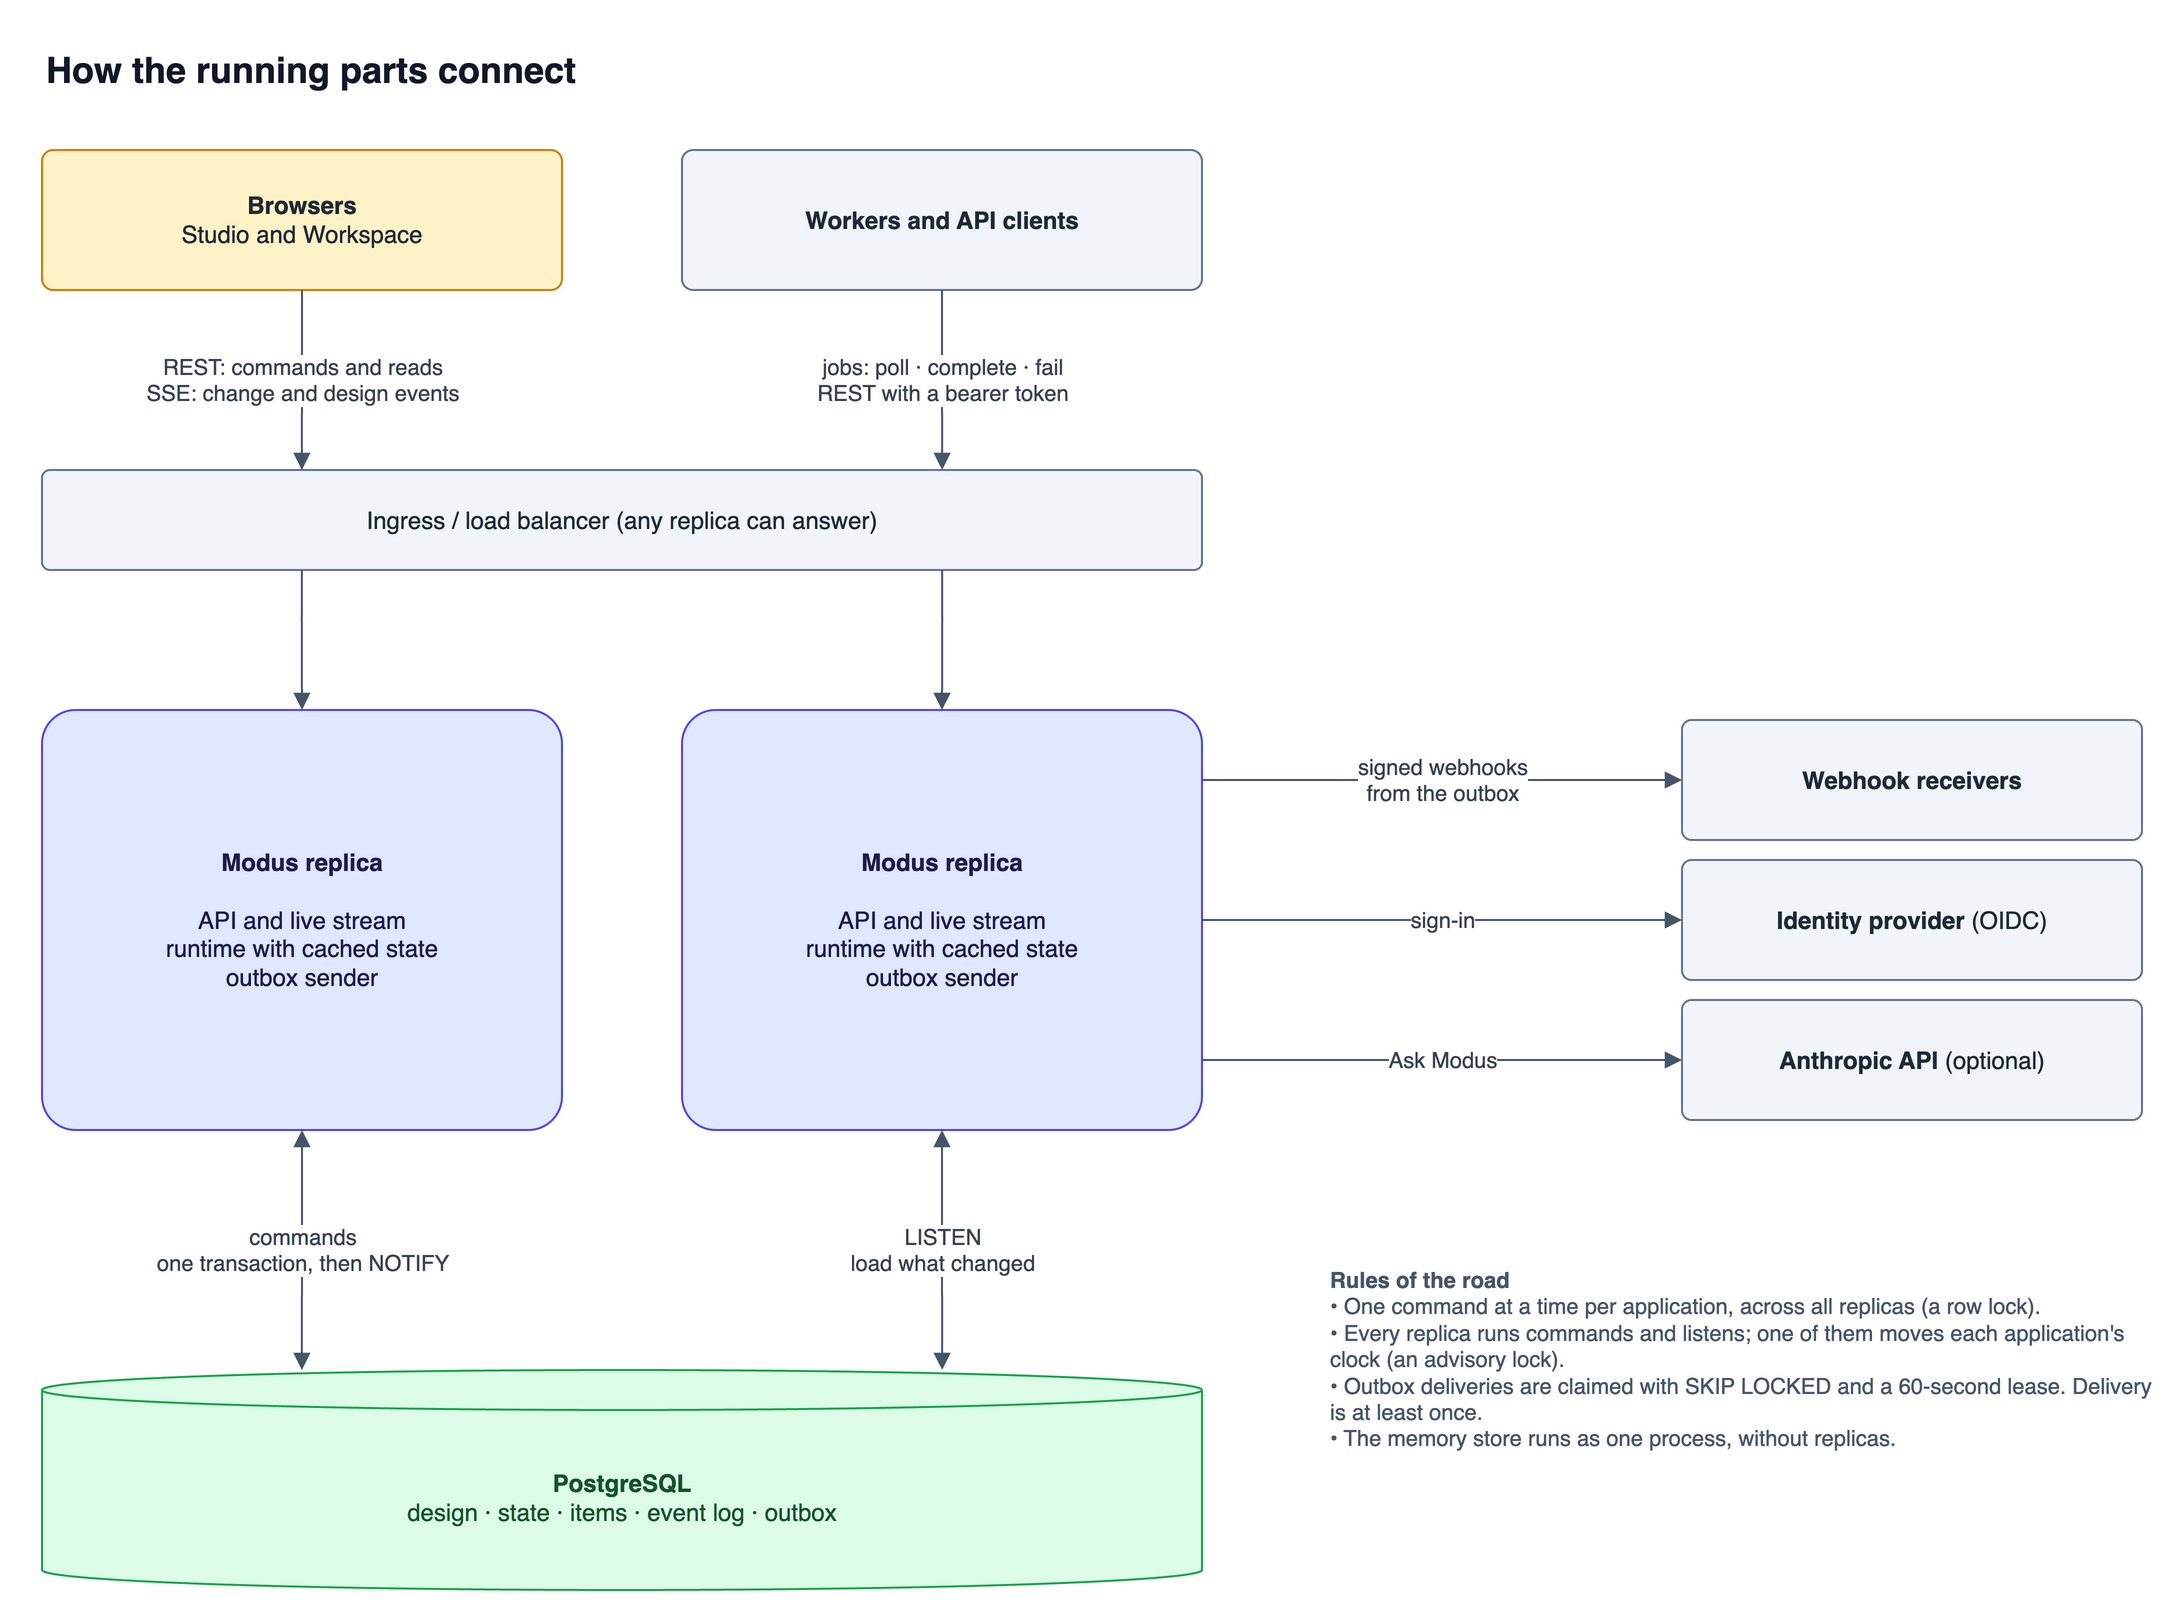

The diagram above was exported from draw.io. Its source (the exported page's mxGraphModel, read from the mxfile embedded in the PNG):
<mxGraphModel dx="1200" dy="800" grid="0" page="0" math="0" shadow="0">
  <root>
    <mxCell id="0" />
    <mxCell id="1" parent="0" />
    <mxCell id="c2" value="How the running parts connect" style="text;html=1;align=left;verticalAlign=middle;fontSize=18;fontStyle=1;fontColor=#111827;" vertex="1" parent="1">
      <mxGeometry x="60" y="15" width="800" height="30" as="geometry" />
    </mxCell>
    <mxCell id="c3" value="&lt;b&gt;Browsers&lt;/b&gt;&lt;br&gt;Studio and Workspace" style="rounded=1;whiteSpace=wrap;html=1;arcSize=8;fontSize=12;fontFamily=Helvetica;spacing=6;fillColor=#FEF3C7;strokeColor=#D97706;fontColor=#1F2937;" vertex="1" parent="1">
      <mxGeometry x="60" y="70" width="260" height="70" as="geometry" />
    </mxCell>
    <mxCell id="c4" value="&lt;b&gt;Workers and API clients&lt;/b&gt;" style="rounded=1;whiteSpace=wrap;html=1;arcSize=8;fontSize=12;fontFamily=Helvetica;spacing=6;fillColor=#F1F5F9;strokeColor=#64748B;fontColor=#1F2937;" vertex="1" parent="1">
      <mxGeometry x="380" y="70" width="260" height="70" as="geometry" />
    </mxCell>
    <mxCell id="c5" value="Ingress / load balancer (any replica can answer)" style="rounded=1;whiteSpace=wrap;html=1;arcSize=8;fontSize=12;fontFamily=Helvetica;spacing=6;fillColor=#F1F5F9;strokeColor=#64748B;fontColor=#1F2937;" vertex="1" parent="1">
      <mxGeometry x="60" y="230" width="580" height="50" as="geometry" />
    </mxCell>
    <mxCell id="c6" value="&lt;b&gt;Modus replica&lt;/b&gt;&lt;br&gt;&lt;br&gt;API and live stream&lt;br&gt;runtime with cached state&lt;br&gt;outbox sender" style="rounded=1;whiteSpace=wrap;html=1;arcSize=8;fontSize=12;fontFamily=Helvetica;spacing=6;fillColor=#E0E7FF;strokeColor=#4F46E5;fontColor=#1E1B4B;" vertex="1" parent="1">
      <mxGeometry x="60" y="350" width="260" height="210" as="geometry" />
    </mxCell>
    <mxCell id="c7" value="&lt;b&gt;Modus replica&lt;/b&gt;&lt;br&gt;&lt;br&gt;API and live stream&lt;br&gt;runtime with cached state&lt;br&gt;outbox sender" style="rounded=1;whiteSpace=wrap;html=1;arcSize=8;fontSize=12;fontFamily=Helvetica;spacing=6;fillColor=#E0E7FF;strokeColor=#4F46E5;fontColor=#1E1B4B;" vertex="1" parent="1">
      <mxGeometry x="380" y="350" width="260" height="210" as="geometry" />
    </mxCell>
    <mxCell id="c8" value="&lt;b&gt;PostgreSQL&lt;/b&gt;&lt;br&gt;design · state · items · event log · outbox" style="shape=cylinder3;whiteSpace=wrap;html=1;boundedLbl=1;size=10;fontSize=12;fillColor=#DCFCE7;strokeColor=#16A34A;fontColor=#14532D;" vertex="1" parent="1">
      <mxGeometry x="60" y="680" width="580" height="110" as="geometry" />
    </mxCell>
    <mxCell id="c9" value="REST: commands and reads&lt;br&gt;SSE: change and design events" style="edgeStyle=orthogonalEdgeStyle;rounded=1;html=1;fontSize=11;fontColor=#374151;strokeColor=#475569;labelBackgroundColor=#FFFFFF;endArrow=block;endFill=1;exitX=0.5;exitY=1;exitDx=0;exitDy=0;entryX=0.224;entryY=0;entryDx=0;entryDy=0;" edge="1" parent="1" source="c3" target="c5">
      <mxGeometry relative="1" as="geometry" />
    </mxCell>
    <mxCell id="c10" value="jobs: poll · complete · fail&lt;br&gt;REST with a bearer token" style="edgeStyle=orthogonalEdgeStyle;rounded=1;html=1;fontSize=11;fontColor=#374151;strokeColor=#475569;labelBackgroundColor=#FFFFFF;endArrow=block;endFill=1;exitX=0.5;exitY=1;exitDx=0;exitDy=0;entryX=0.776;entryY=0;entryDx=0;entryDy=0;" edge="1" parent="1" source="c4" target="c5">
      <mxGeometry relative="1" as="geometry" />
    </mxCell>
    <mxCell id="c11" value="" style="edgeStyle=orthogonalEdgeStyle;rounded=1;html=1;fontSize=11;fontColor=#374151;strokeColor=#475569;labelBackgroundColor=#FFFFFF;endArrow=block;endFill=1;exitX=0.224;exitY=1;exitDx=0;exitDy=0;entryX=0.5;entryY=0;entryDx=0;entryDy=0;" edge="1" parent="1" source="c5" target="c6">
      <mxGeometry relative="1" as="geometry" />
    </mxCell>
    <mxCell id="c12" value="" style="edgeStyle=orthogonalEdgeStyle;rounded=1;html=1;fontSize=11;fontColor=#374151;strokeColor=#475569;labelBackgroundColor=#FFFFFF;endArrow=block;endFill=1;exitX=0.776;exitY=1;exitDx=0;exitDy=0;entryX=0.5;entryY=0;entryDx=0;entryDy=0;" edge="1" parent="1" source="c5" target="c7">
      <mxGeometry relative="1" as="geometry" />
    </mxCell>
    <mxCell id="c13" value="commands&lt;br&gt;one transaction, then NOTIFY" style="edgeStyle=orthogonalEdgeStyle;rounded=1;html=1;fontSize=11;fontColor=#374151;strokeColor=#475569;labelBackgroundColor=#FFFFFF;endArrow=block;endFill=1;startArrow=block;startFill=1;exitX=0.5;exitY=1;exitDx=0;exitDy=0;entryX=0.224;entryY=0;entryDx=0;entryDy=0;" edge="1" parent="1" source="c6" target="c8">
      <mxGeometry relative="1" as="geometry" />
    </mxCell>
    <mxCell id="c14" value="LISTEN&lt;br&gt;load what changed" style="edgeStyle=orthogonalEdgeStyle;rounded=1;html=1;fontSize=11;fontColor=#374151;strokeColor=#475569;labelBackgroundColor=#FFFFFF;endArrow=block;endFill=1;startArrow=block;startFill=1;exitX=0.5;exitY=1;exitDx=0;exitDy=0;entryX=0.776;entryY=0;entryDx=0;entryDy=0;" edge="1" parent="1" source="c7" target="c8">
      <mxGeometry relative="1" as="geometry" />
    </mxCell>
    <mxCell id="c15" value="&lt;b&gt;Webhook receivers&lt;/b&gt;" style="rounded=1;whiteSpace=wrap;html=1;arcSize=8;fontSize=12;fontFamily=Helvetica;spacing=6;fillColor=#F1F5F9;strokeColor=#64748B;fontColor=#1F2937;" vertex="1" parent="1">
      <mxGeometry x="880" y="355" width="230" height="60" as="geometry" />
    </mxCell>
    <mxCell id="c16" value="signed webhooks&lt;br&gt;from the outbox" style="edgeStyle=orthogonalEdgeStyle;rounded=1;html=1;fontSize=11;fontColor=#374151;strokeColor=#475569;labelBackgroundColor=#FFFFFF;endArrow=block;endFill=1;exitX=1;exitY=0.16666666666666666;exitDx=0;exitDy=0;entryX=0;entryY=0.5;entryDx=0;entryDy=0;" edge="1" parent="1" source="c7" target="c15">
      <mxGeometry relative="1" as="geometry" />
    </mxCell>
    <mxCell id="c17" value="&lt;b&gt;Identity provider&lt;/b&gt; (OIDC)" style="rounded=1;whiteSpace=wrap;html=1;arcSize=8;fontSize=12;fontFamily=Helvetica;spacing=6;fillColor=#F1F5F9;strokeColor=#64748B;fontColor=#1F2937;" vertex="1" parent="1">
      <mxGeometry x="880" y="425" width="230" height="60" as="geometry" />
    </mxCell>
    <mxCell id="c18" value="sign-in" style="edgeStyle=orthogonalEdgeStyle;rounded=1;html=1;fontSize=11;fontColor=#374151;strokeColor=#475569;labelBackgroundColor=#FFFFFF;endArrow=block;endFill=1;exitX=1;exitY=0.5;exitDx=0;exitDy=0;entryX=0;entryY=0.5;entryDx=0;entryDy=0;" edge="1" parent="1" source="c7" target="c17">
      <mxGeometry relative="1" as="geometry" />
    </mxCell>
    <mxCell id="c19" value="&lt;b&gt;Anthropic API&lt;/b&gt; (optional)" style="rounded=1;whiteSpace=wrap;html=1;arcSize=8;fontSize=12;fontFamily=Helvetica;spacing=6;fillColor=#F1F5F9;strokeColor=#64748B;fontColor=#1F2937;" vertex="1" parent="1">
      <mxGeometry x="880" y="495" width="230" height="60" as="geometry" />
    </mxCell>
    <mxCell id="c20" value="Ask Modus" style="edgeStyle=orthogonalEdgeStyle;rounded=1;html=1;fontSize=11;fontColor=#374151;strokeColor=#475569;labelBackgroundColor=#FFFFFF;endArrow=block;endFill=1;exitX=1;exitY=0.8333333333333334;exitDx=0;exitDy=0;entryX=0;entryY=0.5;entryDx=0;entryDy=0;" edge="1" parent="1" source="c7" target="c19">
      <mxGeometry relative="1" as="geometry" />
    </mxCell>
    <mxCell id="c21" value="&lt;b&gt;Rules of the road&lt;/b&gt;&lt;br&gt;• One command at a time per application, across all replicas (a row lock).&lt;br&gt;• Every replica runs commands and listens; one of them moves each application's clock (an advisory lock).&lt;br&gt;• Outbox deliveries are claimed with SKIP LOCKED and a 60-second lease. Delivery is at least once.&lt;br&gt;• The memory store runs as one process, without replicas." style="text;html=1;whiteSpace=wrap;align=left;verticalAlign=top;fontSize=11;fontColor=#475569;spacing=4;" vertex="1" parent="1">
      <mxGeometry x="700" y="620" width="420" height="170" as="geometry" />
    </mxCell>
  </root>
</mxGraphModel>